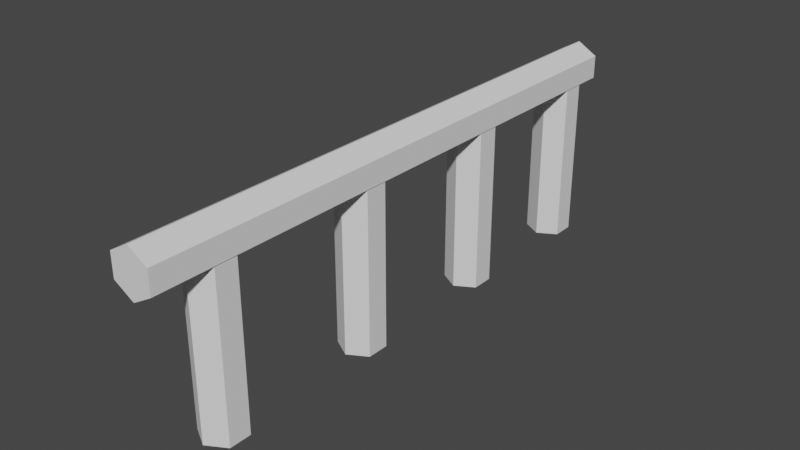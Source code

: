 # Source: Fence.blend  (saved by Blender 3.4.6; exported with 4.5.12 LTS)
import bpy
from mathutils import Matrix  # noqa: F401  (used for matrix-valued properties, if any)

bpy.ops.wm.read_factory_settings(use_empty=True)
scene = bpy.context.scene
scene.name = 'Scene'

# ---- collections
col_collection = bpy.data.collections.new('Collection'); scene.collection.children.link(col_collection)

# ---- world
world_world = bpy.data.worlds.new('World'); scene.world = world_world
world_world.use_nodes = True; world_world.node_tree.nodes.clear()
_N = world_world.node_tree.nodes; _L = world_world.node_tree.links
n0 = _N.new('ShaderNodeOutputWorld'); n0.name = 'World Output'; n0.location = (300, 300)
n1 = _N.new('ShaderNodeBackground'); n1.name = 'Background'; n1.location = (10, 300)
n1.inputs[0].default_value = (0.05088, 0.05088, 0.05088, 1.0)
_L.new(n1.outputs[0], n0.inputs[0])
n0.is_active_output = True
world_world.color = (0.05088, 0.05088, 0.05088)
world_world.use_sun_shadow = False
world_world.sun_shadow_jitter_overblur = 0.0

# ---- meshes
me_cylinder_001 = bpy.data.meshes.new('Cylinder.001')
me_cylinder_001.from_pydata([(0.0, 1.0, -1.0), (0.0, 1.0, 1.0), (0.866, 0.5, -1.0), (0.866, 0.5, 1.0), (0.866, -0.5, -1.0), (0.866, -0.5, 1.0), (0.0, -1.0, -1.0), (0.0, -1.0, 1.0), (-0.866, -0.5, -1.0), (-0.866, -0.5, 1.0), (-0.866, 0.5, -1.0), (-0.866, 0.5, 1.0), (0.866, 0.5, 4.951), (0.0, 1.0, 4.951), (0.866, -0.5, 4.951), (0.0, -1.0, 4.951), (-0.866, -0.5, 4.951), (-0.866, 0.5, 4.951), (0.866, 0.5, 6.67), (0.0, 1.0, 6.67), (0.866, -0.5, 6.67), (0.0, -1.0, 6.67), (-0.866, -0.5, 6.67), (-0.866, 0.5, 6.67)], [], [(0, 1, 3, 2), (2, 3, 5, 4), (4, 5, 7, 6), (6, 7, 9, 8), (9, 7, 15, 16), (8, 9, 11, 10), (10, 11, 1, 0), (0, 2, 4, 6, 8, 10), (17, 16, 22, 23), (5, 3, 12, 14), (11, 9, 16, 17), (3, 1, 13, 12), (7, 5, 14, 15), (1, 11, 17, 13), (18, 19, 23, 22, 21, 20), (15, 14, 20, 21), (12, 13, 19, 18), (13, 17, 23, 19), (16, 15, 21, 22), (14, 12, 18, 20)])
_uv = me_cylinder_001.uv_layers.new(name='UVMap')
_uv.uv.foreach_set('vector', [1.0, 0.5, 1.0, 1.0, 0.8333, 1.0, 0.8333, 0.5, 0.8333, 0.5, 0.8333, 1.0, 0.6667, 1.0, 0.6667, 0.5, 0.6667, 0.5, 0.6667, 1.0, 0.5, 1.0, 0.5, 0.5, 0.7652, 0.6367, 0.72, 0.6366, 0.7201, 0.6008, 0.7652, 0.6009, 0.7201, 0.6008, 0.72, 0.6366, 0.6309, 0.6363, 0.6309, 0.6005, 0.7652, 0.6009, 0.7201, 0.6008, 0.7202, 0.5292, 0.7653, 0.5293, 0.7653, 0.5293, 0.7202, 0.5292, 0.7202, 0.4934, 0.7653, 0.4935, 0.75, 0.49, 0.9578, 0.37, 0.9578, 0.13, 0.75, 0.01, 0.5422, 0.13, 0.5422, 0.37, 0.631, 0.5289, 0.6309, 0.6005, 0.5921, 0.6004, 0.5922, 0.5288, 0.6667, 1.0, 0.8333, 1.0, 0.8333, 1.0, 0.6667, 1.0, 0.7202, 0.5292, 0.7201, 0.6008, 0.6309, 0.6005, 0.631, 0.5289, 0.8333, 1.0, 1.0, 1.0, 1.0, 1.0, 0.8333, 1.0, 0.5923, 0.4213, 0.5922, 0.493, 0.5031, 0.4927, 0.5031, 0.421, 0.7202, 0.4934, 0.7202, 0.5292, 0.631, 0.5289, 0.631, 0.4931, 0.4578, 0.37, 0.25, 0.49, 0.04215, 0.37, 0.04215, 0.13, 0.25, 0.01, 0.4578, 0.13, 0.5, 1.0, 0.6667, 1.0, 0.6667, 1.0, 0.5, 1.0, 0.8333, 1.0, 1.0, 1.0, 1.0, 1.0, 0.8333, 1.0, 0.631, 0.4931, 0.631, 0.5289, 0.5922, 0.5288, 0.5922, 0.493, 0.6309, 0.6005, 0.6309, 0.6363, 0.5921, 0.6362, 0.5921, 0.6004, 0.6667, 1.0, 0.8333, 1.0, 0.8333, 1.0, 0.6667, 1.0])
me_cylinder_001.update()
me_cylinder_002 = bpy.data.meshes.new('Cylinder.002')
me_cylinder_002.from_pydata([(0.0, 1.0, -1.0), (0.0, 1.0, 1.0), (0.866, 0.5, -1.0), (0.866, 0.5, 1.0), (0.866, -0.5, -1.0), (0.866, -0.5, 1.0), (0.0, -1.0, -1.0), (0.0, -1.0, 1.0), (-0.866, -0.5, -1.0), (-0.866, -0.5, 1.0), (-0.866, 0.5, -1.0), (-0.866, 0.5, 1.0), (0.866, 0.5, 4.951), (0.0, 1.0, 4.951), (0.866, -0.5, 4.951), (0.0, -1.0, 4.951), (-0.866, -0.5, 4.951), (-0.866, 0.5, 4.951), (0.866, 0.5, 6.67), (0.0, 1.0, 6.67), (0.866, -0.5, 6.67), (0.0, -1.0, 6.67), (-0.866, -0.5, 6.67), (-0.866, 0.5, 6.67)], [], [(0, 1, 3, 2), (2, 3, 5, 4), (4, 5, 7, 6), (6, 7, 9, 8), (9, 7, 15, 16), (8, 9, 11, 10), (10, 11, 1, 0), (0, 2, 4, 6, 8, 10), (17, 16, 22, 23), (5, 3, 12, 14), (11, 9, 16, 17), (3, 1, 13, 12), (7, 5, 14, 15), (1, 11, 17, 13), (18, 19, 23, 22, 21, 20), (15, 14, 20, 21), (12, 13, 19, 18), (13, 17, 23, 19), (16, 15, 21, 22), (14, 12, 18, 20)])
_uv = me_cylinder_002.uv_layers.new(name='UVMap')
_uv.uv.foreach_set('vector', [1.0, 0.5, 1.0, 1.0, 0.8333, 1.0, 0.8333, 0.5, 0.8333, 0.5, 0.8333, 1.0, 0.6667, 1.0, 0.6667, 0.5, 0.6667, 0.5, 0.6667, 1.0, 0.5, 1.0, 0.5, 0.5, 0.7649, 0.9232, 0.7197, 0.923, 0.7198, 0.8872, 0.7649, 0.8874, 0.7198, 0.8872, 0.7197, 0.923, 0.6306, 0.9227, 0.6306, 0.8869, 0.7649, 0.8874, 0.7198, 0.8872, 0.7199, 0.8156, 0.765, 0.8158, 0.765, 0.8158, 0.7199, 0.8156, 0.7199, 0.7798, 0.765, 0.78, 0.75, 0.49, 0.9578, 0.37, 0.9578, 0.13, 0.75, 0.01, 0.5422, 0.13, 0.5422, 0.37, 0.6307, 0.8153, 0.6306, 0.8869, 0.5918, 0.8868, 0.5919, 0.8152, 0.6667, 1.0, 0.8333, 1.0, 0.8333, 1.0, 0.6667, 1.0, 0.7199, 0.8156, 0.7198, 0.8872, 0.6306, 0.8869, 0.6307, 0.8153, 0.8333, 1.0, 1.0, 1.0, 1.0, 1.0, 0.8333, 1.0, 0.5, 1.0, 0.6667, 1.0, 0.6667, 1.0, 0.5, 1.0, 0.7199, 0.7798, 0.7199, 0.8156, 0.6307, 0.8153, 0.6307, 0.7795, 0.4578, 0.37, 0.25, 0.49, 0.04215, 0.37, 0.04215, 0.13, 0.25, 0.01, 0.4578, 0.13, 0.5, 1.0, 0.6667, 1.0, 0.6667, 1.0, 0.5, 1.0, 0.8333, 1.0, 1.0, 1.0, 1.0, 1.0, 0.8333, 1.0, 0.6307, 0.7795, 0.6307, 0.8153, 0.5919, 0.8152, 0.5919, 0.7794, 0.6306, 0.8869, 0.6306, 0.9227, 0.5918, 0.9226, 0.5918, 0.8868, 0.6667, 1.0, 0.8333, 1.0, 0.8333, 1.0, 0.6667, 1.0])
me_cylinder_002.update()
me_cylinder_003 = bpy.data.meshes.new('Cylinder.003')
me_cylinder_003.from_pydata([(0.0, 1.0, -1.0), (0.0, 1.0, 1.0), (0.866, 0.5, -1.0), (0.866, 0.5, 1.0), (0.866, -0.5, -1.0), (0.866, -0.5, 1.0), (0.0, -1.0, -1.0), (0.0, -1.0, 1.0), (-0.866, -0.5, -1.0), (-0.866, -0.5, 1.0), (-0.866, 0.5, -1.0), (-0.866, 0.5, 1.0), (0.866, 0.5, 4.951), (0.0, 1.0, 4.951), (0.866, -0.5, 4.951), (0.0, -1.0, 4.951), (-0.866, -0.5, 4.951), (-0.866, 0.5, 4.951), (0.866, 0.5, 6.67), (0.0, 1.0, 6.67), (0.866, -0.5, 6.67), (0.0, -1.0, 6.67), (-0.866, -0.5, 6.67), (-0.866, 0.5, 6.67)], [], [(0, 1, 3, 2), (2, 3, 5, 4), (4, 5, 7, 6), (6, 7, 9, 8), (9, 7, 15, 16), (8, 9, 11, 10), (10, 11, 1, 0), (0, 2, 4, 6, 8, 10), (17, 16, 22, 23), (5, 3, 12, 14), (11, 9, 16, 17), (3, 1, 13, 12), (7, 5, 14, 15), (1, 11, 17, 13), (18, 19, 23, 22, 21, 20), (15, 14, 20, 21), (12, 13, 19, 18), (13, 17, 23, 19), (16, 15, 21, 22), (14, 12, 18, 20)])
_uv = me_cylinder_003.uv_layers.new(name='UVMap')
_uv.uv.foreach_set('vector', [1.0, 0.5, 1.0, 1.0, 0.8333, 1.0, 0.8333, 0.5, 0.8333, 0.5, 0.8333, 1.0, 0.6667, 1.0, 0.6667, 0.5, 0.6667, 0.5, 0.6667, 1.0, 0.5, 1.0, 0.5, 0.5, 0.765, 0.78, 0.7199, 0.7798, 0.7199, 0.744, 0.7651, 0.7442, 0.7199, 0.744, 0.7199, 0.7798, 0.6307, 0.7795, 0.6308, 0.7437, 0.7651, 0.7442, 0.7199, 0.744, 0.72, 0.6724, 0.7651, 0.6725, 0.7651, 0.6725, 0.72, 0.6724, 0.72, 0.6366, 0.7652, 0.6367, 0.75, 0.49, 0.9578, 0.37, 0.9578, 0.13, 0.75, 0.01, 0.5422, 0.13, 0.5422, 0.37, 0.6308, 0.6721, 0.6308, 0.7437, 0.592, 0.7436, 0.592, 0.672, 0.6667, 1.0, 0.8333, 1.0, 0.8333, 1.0, 0.6667, 1.0, 0.72, 0.6724, 0.7199, 0.744, 0.6308, 0.7437, 0.6308, 0.6721, 0.8333, 1.0, 1.0, 1.0, 1.0, 1.0, 0.8333, 1.0, 0.5924, 0.3497, 0.5923, 0.4213, 0.5031, 0.421, 0.5032, 0.3494, 0.72, 0.6366, 0.72, 0.6724, 0.6308, 0.6721, 0.6309, 0.6363, 0.4578, 0.37, 0.25, 0.49, 0.04215, 0.37, 0.04215, 0.13, 0.25, 0.01, 0.4578, 0.13, 0.5, 1.0, 0.6667, 1.0, 0.6667, 1.0, 0.5, 1.0, 0.8333, 1.0, 1.0, 1.0, 1.0, 1.0, 0.8333, 1.0, 0.6309, 0.6363, 0.6308, 0.6721, 0.592, 0.672, 0.5921, 0.6362, 0.6308, 0.7437, 0.6307, 0.7795, 0.5919, 0.7794, 0.592, 0.7436, 0.6667, 1.0, 0.8333, 1.0, 0.8333, 1.0, 0.6667, 1.0])
me_cylinder_003.update()
me_cylinder_004 = bpy.data.meshes.new('Cylinder.004')
me_cylinder_004.from_pydata([(0.0, 1.0, -1.0), (0.0, 1.0, 1.0), (0.866, 0.5, -1.0), (0.866, 0.5, 1.0), (0.866, -0.5, -1.0), (0.866, -0.5, 1.0), (0.0, -1.0, -1.0), (0.0, -1.0, 1.0), (-0.866, -0.5, -1.0), (-0.866, -0.5, 1.0), (-0.866, 0.5, -1.0), (-0.866, 0.5, 1.0), (0.866, 0.5, 4.951), (0.0, 1.0, 4.951), (0.866, -0.5, 4.951), (0.0, -1.0, 4.951), (-0.866, -0.5, 4.951), (-0.866, 0.5, 4.951), (0.866, 0.5, 6.67), (0.0, 1.0, 6.67), (0.866, -0.5, 6.67), (0.0, -1.0, 6.67), (-0.866, -0.5, 6.67), (-0.866, 0.5, 6.67)], [], [(0, 1, 3, 2), (2, 3, 5, 4), (4, 5, 7, 6), (6, 7, 9, 8), (9, 7, 15, 16), (8, 9, 11, 10), (10, 11, 1, 0), (0, 2, 4, 6, 8, 10), (17, 16, 22, 23), (5, 3, 12, 14), (11, 9, 16, 17), (3, 1, 13, 12), (7, 5, 14, 15), (1, 11, 17, 13), (18, 19, 23, 22, 21, 20), (15, 14, 20, 21), (12, 13, 19, 18), (13, 17, 23, 19), (16, 15, 21, 22), (14, 12, 18, 20)])
_uv = me_cylinder_004.uv_layers.new(name='UVMap')
_uv.uv.foreach_set('vector', [1.0, 0.5, 1.0, 1.0, 0.8333, 1.0, 0.8333, 0.5, 0.8333, 0.5, 0.8333, 1.0, 0.6667, 1.0, 0.6667, 0.5, 0.6667, 0.5, 0.6667, 1.0, 0.5, 1.0, 0.5, 0.5, 0.7653, 0.4935, 0.7202, 0.4934, 0.7202, 0.4576, 0.7654, 0.4577, 0.7202, 0.4576, 0.7202, 0.4934, 0.631, 0.4931, 0.6311, 0.4573, 0.7654, 0.4577, 0.7202, 0.4576, 0.7203, 0.386, 0.7654, 0.3861, 0.7654, 0.3861, 0.7203, 0.386, 0.7203, 0.3502, 0.7655, 0.3503, 0.5809, 0.4929, 0.5922, 0.555, 0.5808, 0.6169, 0.5582, 0.6169, 0.547, 0.5548, 0.5584, 0.4928, 0.6311, 0.3857, 0.6311, 0.4573, 0.5923, 0.4571, 0.5923, 0.3855, 0.6667, 1.0, 0.8333, 1.0, 0.8333, 1.0, 0.6667, 1.0, 0.7203, 0.386, 0.7202, 0.4576, 0.6311, 0.4573, 0.6311, 0.3857, 0.8333, 1.0, 1.0, 1.0, 1.0, 1.0, 0.8333, 1.0, 0.5, 1.0, 0.6667, 1.0, 0.6667, 1.0, 0.5, 1.0, 0.7203, 0.3502, 0.7203, 0.386, 0.6311, 0.3857, 0.6312, 0.3499, 0.4578, 0.37, 0.25, 0.49, 0.04215, 0.37, 0.04215, 0.13, 0.25, 0.01, 0.4578, 0.13, 0.5, 1.0, 0.6667, 1.0, 0.6667, 1.0, 0.5, 1.0, 0.8333, 1.0, 1.0, 1.0, 1.0, 1.0, 0.8333, 1.0, 0.6312, 0.3499, 0.6311, 0.3857, 0.5923, 0.3855, 0.5924, 0.3497, 0.6311, 0.4573, 0.631, 0.4931, 0.5922, 0.493, 0.5923, 0.4571, 0.6667, 1.0, 0.8333, 1.0, 0.8333, 1.0, 0.6667, 1.0])
me_cylinder_004.update()
me_cylinder_005 = bpy.data.meshes.new('Cylinder.005')
me_cylinder_005.from_pydata([(0.0, 1.0, -1.0), (0.0, 1.0, 1.0), (0.866, 0.5, -1.0), (0.866, 0.5, 1.0), (0.866, -0.5, -1.0), (0.866, -0.5, 1.0), (0.0, -1.0, -1.0), (0.0, -1.0, 1.0), (-0.866, -0.5, -1.0), (-0.866, -0.5, 1.0), (-0.866, 0.5, -1.0), (-0.866, 0.5, 1.0), (0.866, 0.5, 4.951), (0.0, 1.0, 4.951), (0.866, -0.5, 4.951), (0.0, -1.0, 4.951), (-0.866, -0.5, 4.951), (-0.866, 0.5, 4.951), (0.866, 0.5, 6.67), (0.0, 1.0, 6.67), (0.866, -0.5, 6.67), (0.0, -1.0, 6.67), (-0.866, -0.5, 6.67), (-0.866, 0.5, 6.67), (0.866, 0.5, 9.394), (4.999e-07, 1.0, 9.394), (0.866, -0.5, 9.394), (4.999e-07, -1.0, 9.394), (-0.866, -0.5, 9.394), (-0.866, 0.5, 9.394), (0.0, 1.0, -14.75), (0.866, 0.5, -14.75), (0.866, -0.5, -14.75), (0.0, -1.0, -14.75), (-0.866, -0.5, -14.75), (-0.866, 0.5, -14.75), (0.866, 0.5, 10.13), (7.693e-07, 1.0, 10.13), (0.866, -0.5, 10.13), (7.693e-07, -1.0, 10.13), (-0.866, -0.5, 10.13), (-0.866, 0.5, 10.13)], [], [(0, 1, 3, 2), (2, 3, 5, 4), (4, 5, 7, 6), (6, 7, 9, 8), (9, 7, 15, 16), (8, 9, 11, 10), (10, 11, 1, 0), (8, 10, 35, 34), (17, 16, 22, 23), (5, 3, 12, 14), (11, 9, 16, 17), (3, 1, 13, 12), (7, 5, 14, 15), (1, 11, 17, 13), (19, 23, 29, 25), (15, 14, 20, 21), (12, 13, 19, 18), (13, 17, 23, 19), (16, 15, 21, 22), (14, 12, 18, 20), (25, 29, 41, 37), (22, 21, 27, 28), (20, 18, 24, 26), (23, 22, 28, 29), (21, 20, 26, 27), (18, 19, 25, 24), (30, 31, 32, 33, 34, 35), (0, 2, 31, 30), (4, 6, 33, 32), (10, 0, 30, 35), (6, 8, 34, 33), (2, 4, 32, 31), (36, 37, 41, 40, 39, 38), (28, 27, 39, 40), (26, 24, 36, 38), (29, 28, 40, 41), (27, 26, 38, 39), (24, 25, 37, 36)])
_uv = me_cylinder_005.uv_layers.new(name='UVMap')
_uv.uv.foreach_set('vector', [1.0, 0.5, 1.0, 1.0, 0.8333, 1.0, 0.8333, 0.5, 0.8333, 0.5, 0.8333, 1.0, 0.6667, 1.0, 0.6667, 0.5, 0.6667, 0.5, 0.6667, 1.0, 0.5, 1.0, 0.5, 0.5, 0.4553, 0.2777, 0.4102, 0.2775, 0.4102, 0.2417, 0.4553, 0.2419, 0.4102, 0.2417, 0.4102, 0.2775, 0.321, 0.2772, 0.321, 0.2414, 0.5146, 0.09885, 0.5597, 0.099, 0.5597, 0.1348, 0.5146, 0.1347, 0.5146, 0.1347, 0.5597, 0.1348, 0.5596, 0.2064, 0.5145, 0.2063, 0.5146, 0.09885, 0.5146, 0.1347, 0.2043, 0.1336, 0.2043, 0.09782, 0.6489, 0.1351, 0.6489, 0.09929, 0.6877, 0.09942, 0.6877, 0.1352, 0.6667, 1.0, 0.8333, 1.0, 0.8333, 1.0, 0.6667, 1.0, 0.5597, 0.1348, 0.5597, 0.099, 0.6489, 0.09929, 0.6489, 0.1351, 0.8333, 1.0, 1.0, 1.0, 1.0, 1.0, 0.8333, 1.0, 0.4102, 0.2775, 0.4101, 0.3491, 0.3209, 0.3488, 0.321, 0.2772, 0.5596, 0.2064, 0.5597, 0.1348, 0.6489, 0.1351, 0.6488, 0.2067, 0.6876, 0.2068, 0.6877, 0.1352, 0.7491, 0.1354, 0.7491, 0.207, 0.5, 1.0, 0.6667, 1.0, 0.6667, 1.0, 0.5, 1.0, 0.8333, 1.0, 1.0, 1.0, 1.0, 1.0, 0.8333, 1.0, 0.6488, 0.2067, 0.6489, 0.1351, 0.6877, 0.1352, 0.6876, 0.2068, 0.321, 0.2414, 0.321, 0.2772, 0.2822, 0.2771, 0.2822, 0.2413, 0.6667, 1.0, 0.8333, 1.0, 0.8333, 1.0, 0.6667, 1.0, 0.7491, 0.207, 0.7491, 0.1354, 0.7657, 0.1355, 0.7656, 0.2071, 0.2822, 0.2413, 0.2822, 0.2771, 0.2207, 0.2769, 0.2208, 0.2411, 0.6667, 1.0, 0.8333, 1.0, 0.8333, 1.0, 0.6667, 1.0, 0.6877, 0.1352, 0.6877, 0.09942, 0.7492, 0.09962, 0.7491, 0.1354, 0.5, 1.0, 0.6667, 1.0, 0.6667, 1.0, 0.5, 1.0, 0.6876, 0.2426, 0.6876, 0.2068, 0.7491, 0.207, 0.749, 0.2428, 0.5808, 0.6169, 0.592, 0.679, 0.5807, 0.741, 0.5581, 0.7409, 0.5469, 0.6788, 0.5582, 0.6169, 1.0, 0.5, 0.8333, 0.5, 0.8333, 0.5, 1.0, 0.5, 0.6667, 0.5, 0.5, 0.5, 0.5, 0.5, 0.6667, 0.5, 0.5146, 0.1347, 0.5145, 0.2063, 0.2042, 0.2052, 0.2043, 0.1336, 0.4553, 0.2777, 0.4553, 0.2419, 0.7656, 0.2429, 0.7656, 0.2787, 0.8333, 0.5, 0.6667, 0.5, 0.6667, 0.5, 0.8333, 0.5, 0.4578, 0.37, 0.25, 0.49, 0.04215, 0.37, 0.04215, 0.13, 0.25, 0.01, 0.4578, 0.13, 0.2208, 0.2411, 0.2207, 0.2769, 0.2042, 0.2768, 0.2042, 0.241, 0.6667, 1.0, 0.8333, 1.0, 0.8333, 1.0, 0.6667, 1.0, 0.7491, 0.1354, 0.7492, 0.09962, 0.7657, 0.09968, 0.7657, 0.1355, 0.5, 1.0, 0.6667, 1.0, 0.6667, 1.0, 0.5, 1.0, 0.749, 0.2428, 0.7491, 0.207, 0.7656, 0.2071, 0.7656, 0.2429])
me_cylinder_005.update()

# ---- objects
ob_cylinder = bpy.data.objects.new('Cylinder', me_cylinder_001)
ob_cylinder_001 = bpy.data.objects.new('Cylinder.001', me_cylinder_002)
ob_cylinder_002 = bpy.data.objects.new('Cylinder.002', me_cylinder_003)
ob_cylinder_003 = bpy.data.objects.new('Cylinder.003', me_cylinder_004)
ob_cylinder_004 = bpy.data.objects.new('Cylinder.004', me_cylinder_005)

# ---- transforms, parenting, visibility, modifiers, constraints
ob_cylinder.location = (0.0, 3.437, 0.0)
ob_cylinder.scale = (0.5034, 0.5034, 0.5034)
_vg = ob_cylinder.vertex_groups.new(name='Group')
ob_cylinder_001.location = (0.0, -7.209, 0.0)
ob_cylinder_001.scale = (0.5034, 0.5034, 0.5034)
ob_cylinder_002.location = (0.0, 0.1138, 0.0)
ob_cylinder_002.scale = (0.5034, 0.5034, 0.5034)
ob_cylinder_003.location = (0.0, -3.453, 0.0)
ob_cylinder_003.scale = (0.5034, 0.5034, 0.5034)
ob_cylinder_004.location = (0.0, -3.453, 3.457)
ob_cylinder_004.rotation_euler = (1.571, -0.0, 0.0)
ob_cylinder_004.scale = (0.5248, 0.5248, 0.5248)

# ---- collection membership
col_collection.objects.link(ob_cylinder)
col_collection.objects.link(ob_cylinder_001)
col_collection.objects.link(ob_cylinder_002)
col_collection.objects.link(ob_cylinder_003)
col_collection.objects.link(ob_cylinder_004)

# ---- scene / render settings (as saved in the file)
scene.frame_start = 1; scene.frame_end = 250; scene.frame_set(1)
scene.render.engine = 'BLENDER_EEVEE_NEXT'
scene.cycles.sampling_pattern = 'TABULATED_SOBOL'
scene.cycles.use_light_tree = False
scene.view_settings.view_transform = 'Filmic'
bpy.context.view_layer.update()

# ---- added for rendering (the .blend has no active camera and no usable light): camera, sun
cam_auto = bpy.data.cameras.new('AutoCamera')
cam_auto.lens = 50.0
cam_auto.sensor_width = 36.0
cam_auto.clip_end = 1000.0
ob_auto_camera = bpy.data.objects.new('AutoCamera', cam_auto)
scene.collection.objects.link(ob_auto_camera)
ob_auto_camera.location = (12.7986, -17.5995, 11.978)
ob_auto_camera.rotation_euler = (1.09748, -7.21219e-08, 0.694738)
scene.camera = ob_auto_camera
light_auto_sun = bpy.data.lights.new('AutoSun', 'SUN')
light_auto_sun.energy = 3.0
light_auto_sun.angle = 0.0523599
ob_auto_sun = bpy.data.objects.new('AutoSun', light_auto_sun)
scene.collection.objects.link(ob_auto_sun)
ob_auto_sun.rotation_euler = (0.872665, 0.174533, 0.523599)
bpy.context.view_layer.update()
